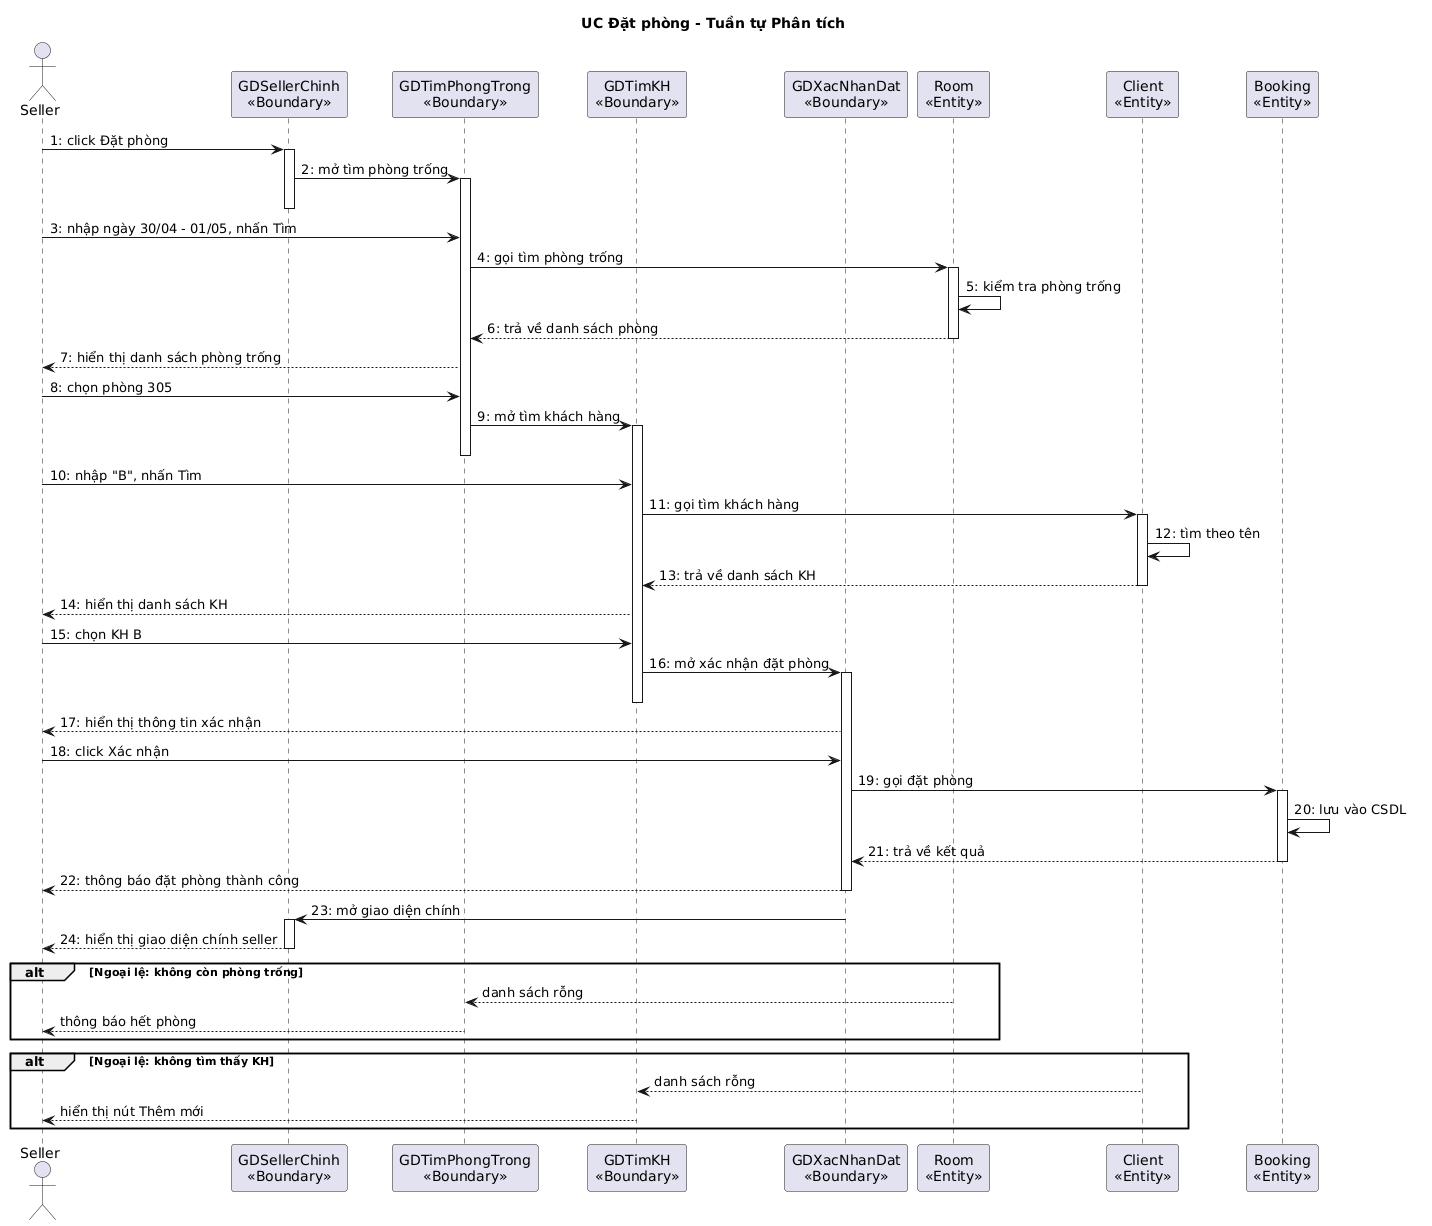

The diagram above was rendered by PlantUML. Its source (embedded in the PNG):
@startuml
skinparam linetype ortho
title UC Đặt phòng - Tuần tự Phân tích

actor "Seller" as Actor
participant "GDSellerChinh\n<<Boundary>>" as B0
participant "GDTimPhongTrong\n<<Boundary>>" as B1
participant "GDTimKH\n<<Boundary>>" as B2
participant "GDXacNhanDat\n<<Boundary>>" as B3
participant "Room\n<<Entity>>" as ER
participant "Client\n<<Entity>>" as EC
participant "Booking\n<<Entity>>" as EB

Actor -> B0 : 1: click Đặt phòng
activate B0
B0 -> B1 : 2: mở tìm phòng trống
activate B1
deactivate B0
Actor -> B1 : 3: nhập ngày 30/04 - 01/05, nhấn Tìm
B1 -> ER : 4: gọi tìm phòng trống
activate ER
ER -> ER : 5: kiểm tra phòng trống
ER --> B1 : 6: trả về danh sách phòng
deactivate ER
B1 --> Actor : 7: hiển thị danh sách phòng trống

Actor -> B1 : 8: chọn phòng 305
B1 -> B2 : 9: mở tìm khách hàng
activate B2
deactivate B1
Actor -> B2 : 10: nhập "B", nhấn Tìm
B2 -> EC : 11: gọi tìm khách hàng
activate EC
EC -> EC : 12: tìm theo tên
EC --> B2 : 13: trả về danh sách KH
deactivate EC
B2 --> Actor : 14: hiển thị danh sách KH

Actor -> B2 : 15: chọn KH B
B2 -> B3 : 16: mở xác nhận đặt phòng
activate B3
deactivate B2
B3 --> Actor : 17: hiển thị thông tin xác nhận
Actor -> B3 : 18: click Xác nhận
B3 -> EB : 19: gọi đặt phòng
activate EB
EB -> EB : 20: lưu vào CSDL
EB --> B3 : 21: trả về kết quả
deactivate EB
B3 --> Actor : 22: thông báo đặt phòng thành công
deactivate B3

B3 -> B0 : 23: mở giao diện chính
activate B0
B0 --> Actor : 24: hiển thị giao diện chính seller
deactivate B0

alt Ngoại lệ: không còn phòng trống
  ER --> B1 : danh sách rỗng
  B1 --> Actor : thông báo hết phòng
end

alt Ngoại lệ: không tìm thấy KH
  EC --> B2 : danh sách rỗng
  B2 --> Actor : hiển thị nút Thêm mới
end
@enduml